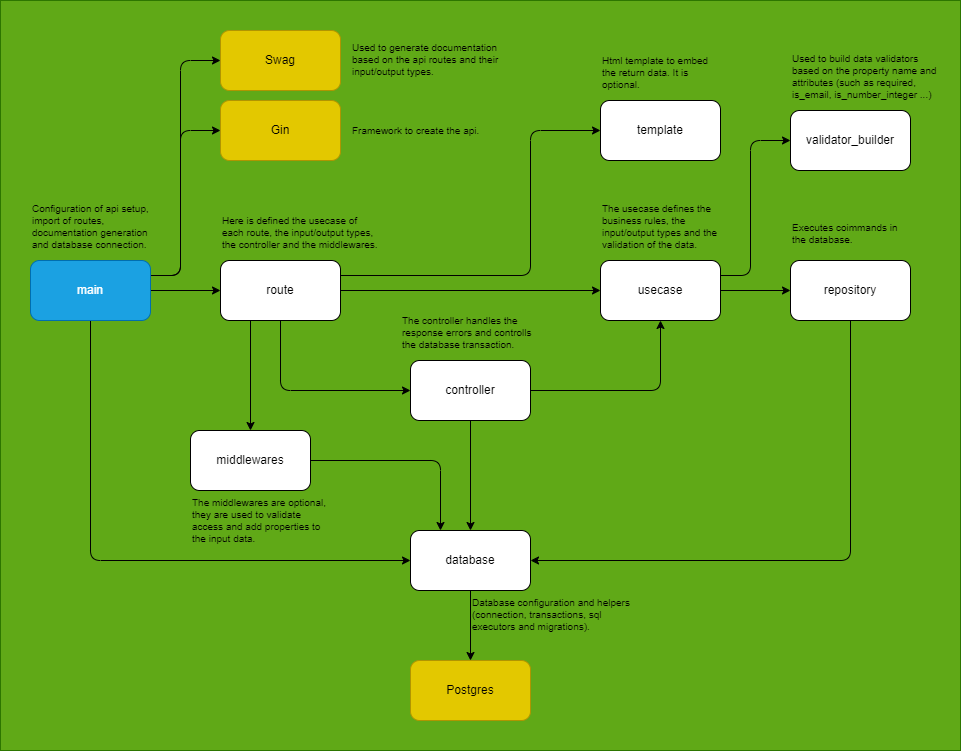

The diagram above was exported from draw.io. Its source (the exported page's mxGraphModel, read from the mxfile embedded in the PNG):
<mxGraphModel dx="1604" dy="607" grid="1" gridSize="10" guides="1" tooltips="1" connect="1" arrows="1" fold="1" page="0" pageScale="1" pageWidth="850" pageHeight="1100" background="none" math="0" shadow="1" adaptiveColors="simple">
  <root>
    <mxCell id="0" />
    <mxCell id="1" parent="0" />
    <mxCell id="2" value="" style="rounded=0;whiteSpace=wrap;html=1;fillColor=#60a917;fontColor=#ffffff;strokeColor=#2D7600;" parent="1" vertex="1">
      <mxGeometry x="-20" y="110" width="960" height="750" as="geometry" />
    </mxCell>
    <mxCell id="5" style="edgeStyle=none;html=1;exitX=1;exitY=0.5;exitDx=0;exitDy=0;" parent="1" source="3" target="4" edge="1">
      <mxGeometry relative="1" as="geometry" />
    </mxCell>
    <mxCell id="15" style="edgeStyle=none;html=1;exitX=0.5;exitY=1;exitDx=0;exitDy=0;entryX=0;entryY=0.5;entryDx=0;entryDy=0;" parent="1" source="3" target="6" edge="1">
      <mxGeometry relative="1" as="geometry">
        <Array as="points">
          <mxPoint x="70" y="670" />
        </Array>
      </mxGeometry>
    </mxCell>
    <mxCell id="21" style="edgeStyle=none;html=1;exitX=1;exitY=0.25;exitDx=0;exitDy=0;entryX=0;entryY=0.5;entryDx=0;entryDy=0;" parent="1" source="3" target="22" edge="1">
      <mxGeometry relative="1" as="geometry">
        <Array as="points">
          <mxPoint x="160" y="385" />
          <mxPoint x="160" y="240" />
        </Array>
      </mxGeometry>
    </mxCell>
    <mxCell id="23" style="edgeStyle=none;html=1;exitX=1;exitY=0.25;exitDx=0;exitDy=0;entryX=0;entryY=0.5;entryDx=0;entryDy=0;" parent="1" source="3" target="19" edge="1">
      <mxGeometry relative="1" as="geometry">
        <Array as="points">
          <mxPoint x="160" y="385" />
          <mxPoint x="160" y="170" />
        </Array>
      </mxGeometry>
    </mxCell>
    <mxCell id="3" value="main" style="rounded=1;whiteSpace=wrap;html=1;fillColor=#1ba1e2;fontColor=#ffffff;strokeColor=#006EAF;" parent="1" vertex="1">
      <mxGeometry x="10" y="370" width="120" height="60" as="geometry" />
    </mxCell>
    <mxCell id="8" style="edgeStyle=none;html=1;exitX=0.5;exitY=1;exitDx=0;exitDy=0;entryX=0;entryY=0.5;entryDx=0;entryDy=0;" parent="1" source="4" target="7" edge="1">
      <mxGeometry relative="1" as="geometry">
        <Array as="points">
          <mxPoint x="260" y="500" />
        </Array>
      </mxGeometry>
    </mxCell>
    <mxCell id="29" style="edgeStyle=none;html=1;exitX=1;exitY=0.5;exitDx=0;exitDy=0;entryX=0;entryY=0.5;entryDx=0;entryDy=0;" parent="1" source="4" target="9" edge="1">
      <mxGeometry relative="1" as="geometry" />
    </mxCell>
    <mxCell id="32" style="edgeStyle=none;html=1;exitX=0.25;exitY=1;exitDx=0;exitDy=0;entryX=0.5;entryY=0;entryDx=0;entryDy=0;" parent="1" source="4" target="30" edge="1">
      <mxGeometry relative="1" as="geometry" />
    </mxCell>
    <mxCell id="46" style="edgeStyle=none;html=1;exitX=1;exitY=0.25;exitDx=0;exitDy=0;entryX=0;entryY=0.5;entryDx=0;entryDy=0;" edge="1" parent="1" source="4" target="44">
      <mxGeometry relative="1" as="geometry">
        <Array as="points">
          <mxPoint x="510" y="385" />
          <mxPoint x="510" y="240" />
        </Array>
      </mxGeometry>
    </mxCell>
    <mxCell id="4" value="route" style="rounded=1;whiteSpace=wrap;html=1;" parent="1" vertex="1">
      <mxGeometry x="200" y="370" width="120" height="60" as="geometry" />
    </mxCell>
    <mxCell id="43" style="edgeStyle=none;html=1;exitX=0.5;exitY=1;exitDx=0;exitDy=0;" parent="1" source="6" target="42" edge="1">
      <mxGeometry relative="1" as="geometry" />
    </mxCell>
    <mxCell id="6" value="database" style="rounded=1;whiteSpace=wrap;html=1;" parent="1" vertex="1">
      <mxGeometry x="390" y="640" width="120" height="60" as="geometry" />
    </mxCell>
    <mxCell id="10" style="edgeStyle=none;html=1;exitX=1;exitY=0.5;exitDx=0;exitDy=0;entryX=0.5;entryY=1;entryDx=0;entryDy=0;" parent="1" source="7" target="9" edge="1">
      <mxGeometry relative="1" as="geometry">
        <Array as="points">
          <mxPoint x="640" y="500" />
        </Array>
      </mxGeometry>
    </mxCell>
    <mxCell id="14" style="edgeStyle=none;html=1;exitX=0.5;exitY=1;exitDx=0;exitDy=0;entryX=0.5;entryY=0;entryDx=0;entryDy=0;" parent="1" source="7" target="6" edge="1">
      <mxGeometry relative="1" as="geometry" />
    </mxCell>
    <mxCell id="7" value="controller" style="rounded=1;whiteSpace=wrap;html=1;" parent="1" vertex="1">
      <mxGeometry x="390" y="470" width="120" height="60" as="geometry" />
    </mxCell>
    <mxCell id="12" style="edgeStyle=none;html=1;exitX=1;exitY=0.5;exitDx=0;exitDy=0;entryX=0;entryY=0.5;entryDx=0;entryDy=0;" parent="1" source="9" target="11" edge="1">
      <mxGeometry relative="1" as="geometry" />
    </mxCell>
    <mxCell id="38" style="edgeStyle=none;html=1;exitX=1;exitY=0.25;exitDx=0;exitDy=0;entryX=0;entryY=0.5;entryDx=0;entryDy=0;" parent="1" source="9" target="37" edge="1">
      <mxGeometry relative="1" as="geometry">
        <Array as="points">
          <mxPoint x="730" y="385" />
          <mxPoint x="730" y="250" />
        </Array>
      </mxGeometry>
    </mxCell>
    <mxCell id="9" value="usecase" style="rounded=1;whiteSpace=wrap;html=1;" parent="1" vertex="1">
      <mxGeometry x="580" y="370" width="120" height="60" as="geometry" />
    </mxCell>
    <mxCell id="13" style="edgeStyle=none;html=1;exitX=0.5;exitY=1;exitDx=0;exitDy=0;entryX=1;entryY=0.5;entryDx=0;entryDy=0;" parent="1" source="11" target="6" edge="1">
      <mxGeometry relative="1" as="geometry">
        <Array as="points">
          <mxPoint x="830" y="670" />
        </Array>
      </mxGeometry>
    </mxCell>
    <mxCell id="11" value="repository" style="rounded=1;whiteSpace=wrap;html=1;" parent="1" vertex="1">
      <mxGeometry x="770" y="370" width="120" height="60" as="geometry" />
    </mxCell>
    <mxCell id="19" value="Swag" style="rounded=1;whiteSpace=wrap;html=1;fillColor=#e3c800;fontColor=#000000;strokeColor=#B09500;" parent="1" vertex="1">
      <mxGeometry x="200" y="140" width="120" height="60" as="geometry" />
    </mxCell>
    <mxCell id="22" value="Gin" style="rounded=1;whiteSpace=wrap;html=1;fillColor=#e3c800;fontColor=#000000;strokeColor=#B09500;" parent="1" vertex="1">
      <mxGeometry x="200" y="210" width="120" height="60" as="geometry" />
    </mxCell>
    <mxCell id="24" value="&lt;h1 style=&quot;margin-top: 0px;&quot;&gt;&lt;span style=&quot;background-color: transparent; font-weight: normal;&quot;&gt;Configuration of api setup, import of routes, documentation generation and database connection.&lt;/span&gt;&lt;/h1&gt;" style="text;html=1;whiteSpace=wrap;overflow=hidden;rounded=0;verticalAlign=bottom;fontSize=5;" parent="1" vertex="1">
      <mxGeometry x="10" y="300" width="120" height="70" as="geometry" />
    </mxCell>
    <mxCell id="25" value="&lt;h1 style=&quot;margin-top: 0px;&quot;&gt;&lt;span style=&quot;font-weight: 400;&quot;&gt;Used to generate documentation based on the api routes and their input/output types.&lt;/span&gt;&lt;/h1&gt;" style="text;html=1;whiteSpace=wrap;overflow=hidden;rounded=0;verticalAlign=top;fontSize=5;" parent="1" vertex="1">
      <mxGeometry x="330" y="145" width="170" height="50" as="geometry" />
    </mxCell>
    <mxCell id="26" value="&lt;h1 style=&quot;margin-top: 0px;&quot;&gt;&lt;span style=&quot;font-weight: 400;&quot;&gt;Framework to create the api.&lt;/span&gt;&lt;/h1&gt;" style="text;html=1;whiteSpace=wrap;overflow=hidden;rounded=0;verticalAlign=top;fontSize=5;" parent="1" vertex="1">
      <mxGeometry x="330" y="227.5" width="170" height="25" as="geometry" />
    </mxCell>
    <mxCell id="27" value="&lt;h1 style=&quot;margin-top: 0px;&quot;&gt;&lt;span style=&quot;font-weight: 400;&quot;&gt;Here is defined the usecase of each route, the input/output types, the controller and the middlewares.&lt;/span&gt;&lt;/h1&gt;" style="text;html=1;whiteSpace=wrap;overflow=hidden;rounded=0;verticalAlign=bottom;fontSize=5;" parent="1" vertex="1">
      <mxGeometry x="200" y="290" width="160" height="80" as="geometry" />
    </mxCell>
    <mxCell id="28" value="&lt;h1 style=&quot;margin-top: 0px;&quot;&gt;&lt;span style=&quot;font-weight: 400;&quot;&gt;The controller handles the response errors and controlls the database transaction.&lt;/span&gt;&lt;/h1&gt;" style="text;html=1;whiteSpace=wrap;overflow=hidden;rounded=0;verticalAlign=bottom;fontSize=5;" parent="1" vertex="1">
      <mxGeometry x="380" y="400" width="140" height="70" as="geometry" />
    </mxCell>
    <mxCell id="31" style="edgeStyle=none;html=1;exitX=1;exitY=0.5;exitDx=0;exitDy=0;entryX=0.25;entryY=0;entryDx=0;entryDy=0;" parent="1" source="30" target="6" edge="1">
      <mxGeometry relative="1" as="geometry">
        <Array as="points">
          <mxPoint x="420" y="570" />
        </Array>
      </mxGeometry>
    </mxCell>
    <mxCell id="30" value="middlewares" style="rounded=1;whiteSpace=wrap;html=1;" parent="1" vertex="1">
      <mxGeometry x="170" y="540" width="120" height="60" as="geometry" />
    </mxCell>
    <mxCell id="34" value="&lt;h1 style=&quot;margin-top: 0px;&quot;&gt;&lt;span style=&quot;font-weight: 400;&quot;&gt;The middlewares are optional, they are used to validate access and add properties to the input data.&lt;/span&gt;&lt;/h1&gt;" style="text;html=1;whiteSpace=wrap;overflow=hidden;rounded=0;verticalAlign=top;fontSize=5;" parent="1" vertex="1">
      <mxGeometry x="170" y="600" width="140" height="70" as="geometry" />
    </mxCell>
    <mxCell id="35" value="&lt;h1 style=&quot;margin-top: 0px;&quot;&gt;&lt;span style=&quot;font-weight: 400;&quot;&gt;The usecase defines the business rules, the input/output types and the validation of the data.&lt;/span&gt;&lt;/h1&gt;" style="text;html=1;whiteSpace=wrap;overflow=hidden;rounded=0;verticalAlign=bottom;fontSize=5;" parent="1" vertex="1">
      <mxGeometry x="580" y="300" width="120" height="70" as="geometry" />
    </mxCell>
    <mxCell id="36" value="&lt;h1 style=&quot;margin-top: 0px;&quot;&gt;&lt;span style=&quot;font-weight: 400;&quot;&gt;Executes coimmands in the database.&lt;/span&gt;&lt;/h1&gt;" style="text;html=1;whiteSpace=wrap;overflow=hidden;rounded=0;verticalAlign=bottom;fontSize=5;" parent="1" vertex="1">
      <mxGeometry x="770" y="295" width="120" height="70" as="geometry" />
    </mxCell>
    <mxCell id="37" value="validator_builder" style="rounded=1;whiteSpace=wrap;html=1;" parent="1" vertex="1">
      <mxGeometry x="770" y="220" width="120" height="60" as="geometry" />
    </mxCell>
    <mxCell id="40" value="&lt;h1 style=&quot;margin-top: 0px;&quot;&gt;&lt;span style=&quot;font-weight: 400;&quot;&gt;Used to build data validators based on the property name and attributes (such as required, is_email, is_number_integer ...)&lt;/span&gt;&lt;/h1&gt;" style="text;html=1;whiteSpace=wrap;overflow=hidden;rounded=0;verticalAlign=bottom;fontSize=5;" parent="1" vertex="1">
      <mxGeometry x="770" y="125" width="150" height="95" as="geometry" />
    </mxCell>
    <mxCell id="41" value="&lt;h1 style=&quot;margin-top: 0px;&quot;&gt;&lt;span style=&quot;font-weight: 400;&quot;&gt;Database configuration and helpers (connection, transactions, sql executors and migrations).&lt;/span&gt;&lt;/h1&gt;" style="text;html=1;whiteSpace=wrap;overflow=hidden;rounded=0;verticalAlign=top;fontSize=5;" parent="1" vertex="1">
      <mxGeometry x="450" y="700" width="170" height="50" as="geometry" />
    </mxCell>
    <mxCell id="42" value="Postgres" style="rounded=1;whiteSpace=wrap;html=1;fillColor=#e3c800;fontColor=#000000;strokeColor=#B09500;" parent="1" vertex="1">
      <mxGeometry x="390" y="770" width="120" height="60" as="geometry" />
    </mxCell>
    <mxCell id="44" value="template" style="rounded=1;whiteSpace=wrap;html=1;" vertex="1" parent="1">
      <mxGeometry x="580" y="210" width="120" height="60" as="geometry" />
    </mxCell>
    <mxCell id="45" value="&lt;h1 style=&quot;margin-top: 0px;&quot;&gt;&lt;span style=&quot;font-weight: 400;&quot;&gt;Html template to embed the return data. It is optional.&lt;/span&gt;&lt;/h1&gt;" style="text;html=1;whiteSpace=wrap;overflow=hidden;rounded=0;verticalAlign=bottom;fontSize=5;" vertex="1" parent="1">
      <mxGeometry x="580" y="140" width="120" height="70" as="geometry" />
    </mxCell>
  </root>
</mxGraphModel>